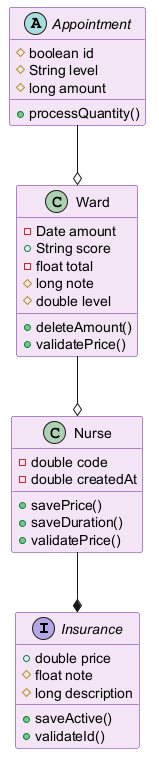

The diagram above was rendered by PlantUML. Its source (embedded in the PNG):
@startuml
skinparam backgroundColor #FFFFFF
skinparam classBackgroundColor #F3E5F5
skinparam classBorderColor #6A1B9A
interface Insurance {
  +double price
  #float note
  #long description
  +saveActive()
  +validateId()
}
class Nurse {
  -double code
  -double createdAt
  +savePrice()
  +saveDuration()
  +validatePrice()
}
class Ward {
  -Date amount
  +String score
  -float total
  #long note
  #double level
  +deleteAmount()
  +validatePrice()
}
abstract class Appointment {
  #boolean id
  #String level
  #long amount
  +processQuantity()
}
Nurse --* Insurance
Ward --o Nurse
Appointment --o Ward
@enduml